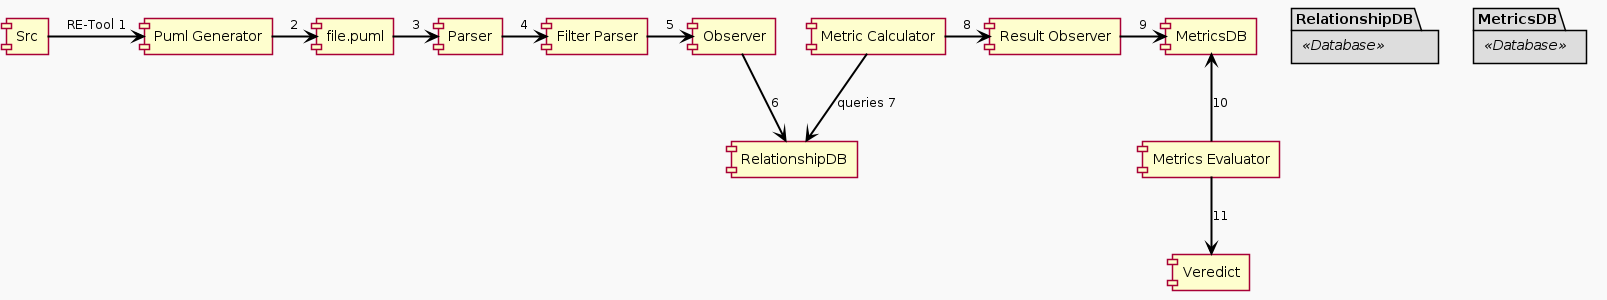

The diagram above was rendered by PlantUML. Its source (embedded in the PNG):
@startuml ComunicationDiagram
skinparam packageStyle rectangle
skinparam shadowing false
skinparam backgroundColor #F9F9F9
skinparam packageBackgroundColor #DDDDDD
skinparam packageBorderColor #000000
skinparam arrowColor #000000
skinparam arrowThickness 2

package "RelationshipDB" <<Database>> {
}

package "MetricsDB" <<Database>> {
}

[Src] -> [Puml Generator] : RE-Tool 1
[Puml Generator] -> [file.puml] : 2
[file.puml] -> [Parser] : 3
[Parser] -> [Filter Parser] : 4
[Filter Parser] -> [Observer] : 5
[Observer] --> [RelationshipDB] : 6
[Metric Calculator] --> [RelationshipDB] : queries 7
[Metric Calculator] -> [Result Observer] : 8
[Result Observer] -> [MetricsDB] : 9
[MetricsDB] <-- [Metrics Evaluator] : 10
[Metrics Evaluator] --> [Veredict] : 11

@enduml